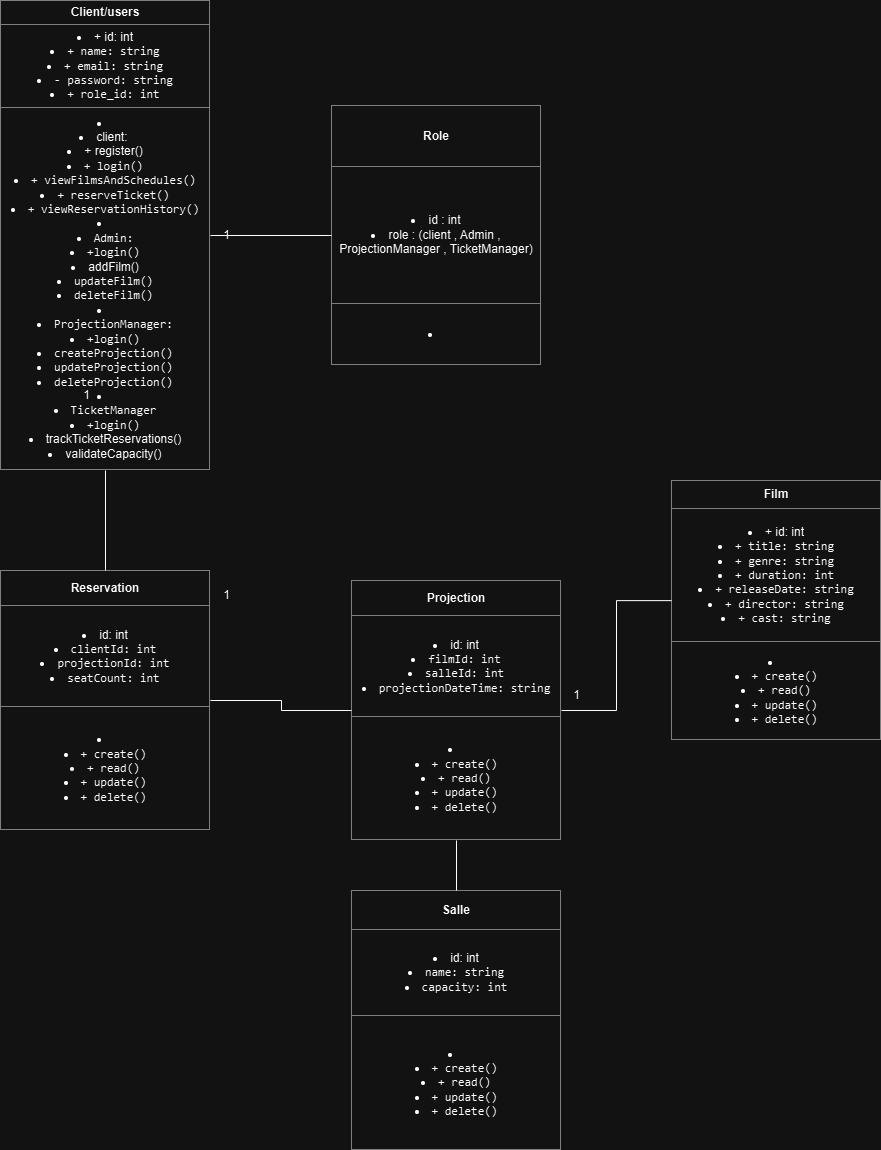

The diagram above was exported from draw.io. Its source (the exported page's mxGraphModel, read from the mxfile embedded in the PNG):
<mxGraphModel dx="1434" dy="772" grid="1" gridSize="10" guides="1" tooltips="1" connect="1" arrows="1" fold="1" page="1" pageScale="1" pageWidth="827" pageHeight="1169" math="0" shadow="0">
  <root>
    <mxCell id="0" />
    <mxCell id="1" parent="0" />
    <mxCell id="SNotf0BoG6WdIrvaWlUD-1" value="&lt;table border=&quot;1&quot; width=&quot;100%&quot; height=&quot;100%&quot; cellpadding=&quot;4&quot; style=&quot;width:100%;height:100%;border-collapse:collapse;&quot;&gt;&lt;tbody&gt;&lt;tr&gt;&lt;th align=&quot;center&quot;&gt;Client/users&lt;/th&gt;&lt;/tr&gt;&lt;tr&gt;&lt;td align=&quot;center&quot;&gt;&lt;li&gt;&lt;span style=&quot;background-color: initial; text-align: left;&quot;&gt;+ id: int&lt;/span&gt;&lt;/li&gt;&lt;li&gt;&lt;code&gt;+ name: string&lt;/code&gt;&lt;/li&gt;&lt;li&gt;&lt;code&gt;+ email: string&lt;/code&gt;&lt;/li&gt;&lt;li&gt;&lt;code&gt;- password: string&lt;/code&gt;&lt;/li&gt;&lt;li&gt;&lt;font face=&quot;monospace&quot;&gt;+ role_id: int&lt;/font&gt;&lt;/li&gt;&lt;/td&gt;&lt;/tr&gt;&lt;tr&gt;&lt;td align=&quot;center&quot;&gt;&lt;li&gt;&lt;/li&gt;&lt;li&gt;&lt;span style=&quot;background-color: initial; text-align: left;&quot;&gt;client:&amp;nbsp;&lt;/span&gt;&lt;/li&gt;&lt;li&gt;&lt;span style=&quot;background-color: initial; text-align: left;&quot;&gt;+ register()&lt;/span&gt;&lt;/li&gt;&lt;li&gt;&lt;code&gt;+ login()&lt;/code&gt;&lt;/li&gt;&lt;li&gt;&lt;code&gt;+ viewFilmsAndSchedules()&lt;/code&gt;&lt;/li&gt;&lt;li&gt;&lt;code&gt;+ reserveTicket()&lt;/code&gt;&lt;/li&gt;&lt;li&gt;&lt;code&gt;+ viewReservationHistory()&lt;/code&gt;&lt;/li&gt;&lt;li&gt;&lt;code&gt;&lt;br&gt;&lt;/code&gt;&lt;/li&gt;&lt;li&gt;&lt;font face=&quot;monospace&quot;&gt;Admin:&lt;/font&gt;&lt;/li&gt;&lt;li&gt;&lt;font face=&quot;monospace&quot;&gt;+login()&lt;/font&gt;&lt;/li&gt;&lt;li&gt;&lt;span style=&quot;background-color: initial; text-align: left;&quot;&gt;addFilm()&lt;/span&gt;&lt;/li&gt;&lt;li&gt;&lt;code&gt;updateFilm()&lt;/code&gt;&lt;/li&gt;&lt;li&gt;&lt;code&gt;deleteFilm()&lt;/code&gt;&lt;/li&gt;&lt;li&gt;&lt;code&gt;&lt;br&gt;&lt;/code&gt;&lt;/li&gt;&lt;li&gt;&lt;code&gt;ProjectionManager:&lt;/code&gt;&lt;/li&gt;&lt;li&gt;&lt;code&gt;+login()&lt;/code&gt;&lt;/li&gt;&lt;li&gt;&lt;code&gt;createProjection()&lt;/code&gt;&lt;/li&gt;&lt;li&gt;&lt;code&gt;updateProjection()&lt;/code&gt;&lt;/li&gt;&lt;li&gt;&lt;code&gt;deleteProjection()&lt;/code&gt;&lt;/li&gt;&lt;li&gt;&lt;code&gt;&lt;br&gt;&lt;/code&gt;&lt;/li&gt;&lt;li&gt;&lt;code&gt;TicketManager&lt;/code&gt;&lt;/li&gt;&lt;li&gt;&lt;font face=&quot;monospace&quot;&gt;+login()&lt;/font&gt;&lt;/li&gt;&lt;li&gt;trackTicketReservations()&lt;/li&gt;&lt;li&gt;&lt;span style=&quot;background-color: initial; text-align: left;&quot;&gt;validateCapacity()&lt;/span&gt;&lt;/li&gt;&lt;/td&gt;&lt;/tr&gt;&lt;/tbody&gt;&lt;/table&gt;" style="text;html=1;whiteSpace=wrap;strokeColor=none;fillColor=none;overflow=fill;" parent="1" vertex="1">
      <mxGeometry x="309" y="50" width="210" height="470" as="geometry" />
    </mxCell>
    <mxCell id="SNotf0BoG6WdIrvaWlUD-3" value="&lt;table border=&quot;1&quot; width=&quot;100%&quot; height=&quot;100%&quot; cellpadding=&quot;4&quot; style=&quot;width:100%;height:100%;border-collapse:collapse;&quot;&gt;&lt;tbody&gt;&lt;tr&gt;&lt;th align=&quot;center&quot;&gt;Film&lt;/th&gt;&lt;/tr&gt;&lt;tr&gt;&lt;td align=&quot;center&quot;&gt;&lt;li&gt;&lt;span style=&quot;background-color: initial; text-align: left;&quot;&gt;+ id: int&lt;/span&gt;&lt;/li&gt;&lt;li&gt;&lt;code&gt;+ title: string&lt;/code&gt;&lt;/li&gt;&lt;li&gt;&lt;code&gt;+ genre: string&lt;/code&gt;&lt;/li&gt;&lt;li&gt;&lt;code&gt;+ duration: int&lt;/code&gt;&lt;/li&gt;&lt;li&gt;&lt;code&gt;+ releaseDate: string&lt;/code&gt;&lt;/li&gt;&lt;li&gt;&lt;code&gt;+ director: string&lt;/code&gt;&lt;/li&gt;&lt;li&gt;&lt;code&gt;+ cast: string&lt;/code&gt;&lt;/li&gt;&lt;/td&gt;&lt;/tr&gt;&lt;tr&gt;&lt;td align=&quot;center&quot;&gt;&lt;li&gt;&lt;/li&gt;&lt;li&gt;&lt;code&gt;+ create()&lt;/code&gt;&lt;/li&gt;&lt;li&gt;&lt;code&gt;+ read()&lt;/code&gt;&lt;/li&gt;&lt;li&gt;&lt;code&gt;+ update()&lt;/code&gt;&lt;/li&gt;&lt;li&gt;&lt;code&gt;+ delete()&lt;/code&gt;&lt;/li&gt;&lt;/td&gt;&lt;/tr&gt;&lt;/tbody&gt;&lt;/table&gt;" style="text;html=1;whiteSpace=wrap;strokeColor=none;fillColor=none;overflow=fill;" parent="1" vertex="1">
      <mxGeometry x="980" y="530" width="210" height="260" as="geometry" />
    </mxCell>
    <mxCell id="SNotf0BoG6WdIrvaWlUD-5" value="&lt;table border=&quot;1&quot; width=&quot;100%&quot; height=&quot;100%&quot; cellpadding=&quot;4&quot; style=&quot;width:100%;height:100%;border-collapse:collapse;&quot;&gt;&lt;tbody&gt;&lt;tr&gt;&lt;th align=&quot;center&quot;&gt;Salle&lt;/th&gt;&lt;/tr&gt;&lt;tr&gt;&lt;td align=&quot;center&quot;&gt;&lt;li&gt;&lt;span style=&quot;background-color: initial; text-align: left;&quot;&gt;id: int&lt;/span&gt;&lt;/li&gt;&lt;li&gt;&lt;code&gt;name: string&lt;/code&gt;&lt;/li&gt;&lt;li&gt;&lt;code&gt;capacity: int&lt;/code&gt;&lt;/li&gt;&lt;/td&gt;&lt;/tr&gt;&lt;tr&gt;&lt;td align=&quot;center&quot;&gt;&lt;li&gt;&lt;/li&gt;&lt;li&gt;&lt;code&gt;+ create()&lt;/code&gt;&lt;/li&gt;&lt;li&gt;&lt;code&gt;+ read()&lt;/code&gt;&lt;/li&gt;&lt;li&gt;&lt;code&gt;+ update()&lt;/code&gt;&lt;/li&gt;&lt;li&gt;&lt;code&gt;+ delete()&lt;/code&gt;&lt;/li&gt;&lt;/td&gt;&lt;/tr&gt;&lt;/tbody&gt;&lt;/table&gt;" style="text;html=1;whiteSpace=wrap;strokeColor=none;fillColor=none;overflow=fill;" parent="1" vertex="1">
      <mxGeometry x="660" y="940" width="210" height="260" as="geometry" />
    </mxCell>
    <mxCell id="SNotf0BoG6WdIrvaWlUD-6" value="&lt;table border=&quot;1&quot; width=&quot;100%&quot; height=&quot;100%&quot; cellpadding=&quot;4&quot; style=&quot;width:100%;height:100%;border-collapse:collapse;&quot;&gt;&lt;tbody&gt;&lt;tr&gt;&lt;th align=&quot;center&quot;&gt;Projection&lt;/th&gt;&lt;/tr&gt;&lt;tr&gt;&lt;td align=&quot;center&quot;&gt;&lt;li&gt;&lt;span style=&quot;background-color: initial; text-align: left;&quot;&gt;id: int&lt;/span&gt;&lt;/li&gt;&lt;li&gt;&lt;code&gt;filmId: int&lt;/code&gt;&lt;/li&gt;&lt;li&gt;&lt;code&gt;salleId: int&lt;/code&gt;&lt;/li&gt;&lt;li&gt;&lt;code&gt;projectionDateTime: string&lt;/code&gt;&lt;/li&gt;&lt;/td&gt;&lt;/tr&gt;&lt;tr&gt;&lt;td align=&quot;center&quot;&gt;&lt;li&gt;&lt;/li&gt;&lt;li&gt;&lt;code&gt;+ create()&lt;/code&gt;&lt;/li&gt;&lt;li&gt;&lt;code&gt;+ read()&lt;/code&gt;&lt;/li&gt;&lt;li&gt;&lt;code&gt;+ update()&lt;/code&gt;&lt;/li&gt;&lt;li&gt;&lt;code&gt;+ delete()&lt;/code&gt;&lt;/li&gt;&lt;/td&gt;&lt;/tr&gt;&lt;/tbody&gt;&lt;/table&gt;" style="text;html=1;whiteSpace=wrap;strokeColor=none;fillColor=none;overflow=fill;" parent="1" vertex="1">
      <mxGeometry x="660" y="630" width="210" height="260" as="geometry" />
    </mxCell>
    <mxCell id="SNotf0BoG6WdIrvaWlUD-7" value="&lt;table border=&quot;1&quot; width=&quot;100%&quot; height=&quot;100%&quot; cellpadding=&quot;4&quot; style=&quot;width:100%;height:100%;border-collapse:collapse;&quot;&gt;&lt;tbody&gt;&lt;tr&gt;&lt;th align=&quot;center&quot;&gt;Role&lt;/th&gt;&lt;/tr&gt;&lt;tr&gt;&lt;td align=&quot;center&quot;&gt;&lt;li&gt;id : int&lt;/li&gt;&lt;li&gt;role : (client , Admin , ProjectionManager , TicketManager)&lt;/li&gt;&lt;/td&gt;&lt;/tr&gt;&lt;tr&gt;&lt;td align=&quot;center&quot;&gt;&lt;li&gt;&lt;br&gt;&lt;/li&gt;&lt;/td&gt;&lt;/tr&gt;&lt;/tbody&gt;&lt;/table&gt;" style="text;html=1;whiteSpace=wrap;strokeColor=none;fillColor=none;overflow=fill;" parent="1" vertex="1">
      <mxGeometry x="640" y="155" width="210" height="260" as="geometry" />
    </mxCell>
    <mxCell id="SNotf0BoG6WdIrvaWlUD-8" value="&lt;table border=&quot;1&quot; width=&quot;100%&quot; height=&quot;100%&quot; cellpadding=&quot;4&quot; style=&quot;width:100%;height:100%;border-collapse:collapse;&quot;&gt;&lt;tbody&gt;&lt;tr&gt;&lt;th align=&quot;center&quot;&gt;Reservation&lt;/th&gt;&lt;/tr&gt;&lt;tr&gt;&lt;td align=&quot;center&quot;&gt;&lt;li&gt;&lt;span style=&quot;background-color: initial; text-align: left;&quot;&gt;id: int&lt;/span&gt;&lt;/li&gt;&lt;li&gt;&lt;code&gt;clientId: int&lt;/code&gt;&lt;/li&gt;&lt;li&gt;&lt;code&gt;projectionId: int&lt;/code&gt;&lt;/li&gt;&lt;li&gt;&lt;code&gt;seatCount: int&lt;/code&gt;&lt;/li&gt;&lt;/td&gt;&lt;/tr&gt;&lt;tr&gt;&lt;td align=&quot;center&quot;&gt;&lt;li&gt;&lt;/li&gt;&lt;li&gt;&lt;code&gt;+ create()&lt;/code&gt;&lt;/li&gt;&lt;li&gt;&lt;code&gt;+ read()&lt;/code&gt;&lt;/li&gt;&lt;li&gt;&lt;code&gt;+ update()&lt;/code&gt;&lt;/li&gt;&lt;li&gt;&lt;code&gt;+ delete()&lt;/code&gt;&lt;/li&gt;&lt;/td&gt;&lt;/tr&gt;&lt;/tbody&gt;&lt;/table&gt;" style="text;html=1;whiteSpace=wrap;strokeColor=none;fillColor=none;overflow=fill;" parent="1" vertex="1">
      <mxGeometry x="309" y="620" width="210" height="260" as="geometry" />
    </mxCell>
    <mxCell id="SNotf0BoG6WdIrvaWlUD-9" value="" style="endArrow=none;html=1;rounded=0;entryX=0.5;entryY=1;entryDx=0;entryDy=0;exitX=0.5;exitY=0;exitDx=0;exitDy=0;" parent="1" source="SNotf0BoG6WdIrvaWlUD-8" target="SNotf0BoG6WdIrvaWlUD-1" edge="1">
      <mxGeometry width="50" height="50" relative="1" as="geometry">
        <mxPoint x="415" y="520" as="sourcePoint" />
        <mxPoint x="440" y="460" as="targetPoint" />
      </mxGeometry>
    </mxCell>
    <mxCell id="SNotf0BoG6WdIrvaWlUD-10" value="1" style="text;html=1;align=center;verticalAlign=middle;resizable=0;points=[];autosize=1;strokeColor=none;fillColor=none;" parent="1" vertex="1">
      <mxGeometry x="380" y="430" width="30" height="30" as="geometry" />
    </mxCell>
    <mxCell id="SNotf0BoG6WdIrvaWlUD-12" value="" style="endArrow=none;html=1;rounded=0;edgeStyle=elbowEdgeStyle;entryX=1;entryY=0.5;entryDx=0;entryDy=0;exitX=0;exitY=0.5;exitDx=0;exitDy=0;" parent="1" source="SNotf0BoG6WdIrvaWlUD-6" target="SNotf0BoG6WdIrvaWlUD-8" edge="1">
      <mxGeometry width="50" height="50" relative="1" as="geometry">
        <mxPoint x="550" y="710" as="sourcePoint" />
        <mxPoint x="600" y="660" as="targetPoint" />
      </mxGeometry>
    </mxCell>
    <mxCell id="SNotf0BoG6WdIrvaWlUD-13" value="1" style="text;html=1;align=center;verticalAlign=middle;resizable=0;points=[];autosize=1;strokeColor=none;fillColor=none;" parent="1" vertex="1">
      <mxGeometry x="520" y="630" width="30" height="30" as="geometry" />
    </mxCell>
    <mxCell id="SNotf0BoG6WdIrvaWlUD-14" value="" style="endArrow=none;html=1;rounded=0;edgeStyle=elbowEdgeStyle;exitX=1;exitY=0.5;exitDx=0;exitDy=0;entryX=0;entryY=0.462;entryDx=0;entryDy=0;entryPerimeter=0;" parent="1" source="SNotf0BoG6WdIrvaWlUD-6" target="SNotf0BoG6WdIrvaWlUD-3" edge="1">
      <mxGeometry width="50" height="50" relative="1" as="geometry">
        <mxPoint x="880" y="760" as="sourcePoint" />
        <mxPoint x="960" y="650" as="targetPoint" />
      </mxGeometry>
    </mxCell>
    <mxCell id="SNotf0BoG6WdIrvaWlUD-15" value="1" style="text;html=1;align=center;verticalAlign=middle;resizable=0;points=[];autosize=1;strokeColor=none;fillColor=none;" parent="1" vertex="1">
      <mxGeometry x="870" y="730" width="30" height="30" as="geometry" />
    </mxCell>
    <mxCell id="SNotf0BoG6WdIrvaWlUD-16" value="" style="endArrow=none;html=1;rounded=0;entryX=0.5;entryY=1;entryDx=0;entryDy=0;exitX=0.5;exitY=0;exitDx=0;exitDy=0;" parent="1" source="SNotf0BoG6WdIrvaWlUD-5" target="SNotf0BoG6WdIrvaWlUD-6" edge="1">
      <mxGeometry width="50" height="50" relative="1" as="geometry">
        <mxPoint x="740" y="930" as="sourcePoint" />
        <mxPoint x="770" y="900" as="targetPoint" />
      </mxGeometry>
    </mxCell>
    <mxCell id="SNotf0BoG6WdIrvaWlUD-17" value="" style="endArrow=none;html=1;rounded=0;entryX=0;entryY=0.5;entryDx=0;entryDy=0;exitX=1;exitY=0.5;exitDx=0;exitDy=0;" parent="1" source="SNotf0BoG6WdIrvaWlUD-1" target="SNotf0BoG6WdIrvaWlUD-7" edge="1">
      <mxGeometry width="50" height="50" relative="1" as="geometry">
        <mxPoint x="560" y="300" as="sourcePoint" />
        <mxPoint x="610" y="250" as="targetPoint" />
      </mxGeometry>
    </mxCell>
    <mxCell id="SNotf0BoG6WdIrvaWlUD-18" value="1" style="text;html=1;align=center;verticalAlign=middle;resizable=0;points=[];autosize=1;strokeColor=none;fillColor=none;" parent="1" vertex="1">
      <mxGeometry x="520" y="270" width="30" height="30" as="geometry" />
    </mxCell>
  </root>
</mxGraphModel>